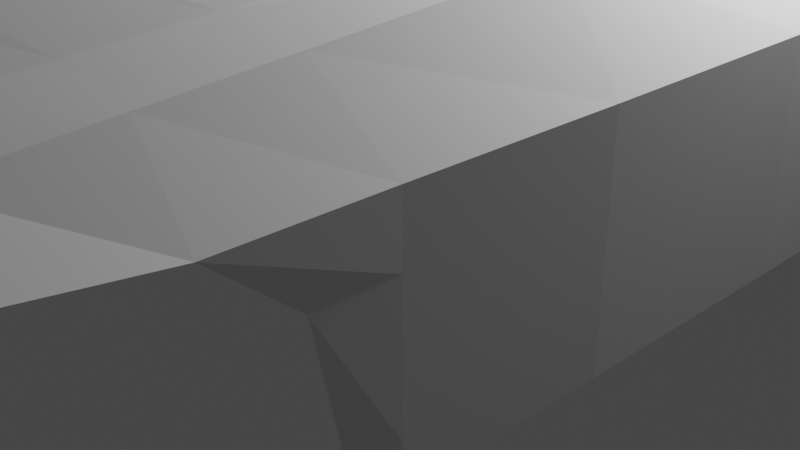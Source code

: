 # Source: mercedes.blend  (saved by Blender 4.3.32; exported with 4.5.12 LTS)
import bpy
from mathutils import Matrix  # noqa: F401  (used for matrix-valued properties, if any)

bpy.ops.wm.read_factory_settings(use_empty=True)
scene = bpy.context.scene
scene.name = 'Scene'

# ---- collections
col_mesh = bpy.data.collections.new('mesh'); scene.collection.children.link(col_mesh)
col_reference_image = bpy.data.collections.new('reference image'); scene.collection.children.link(col_reference_image)
col_collection = bpy.data.collections.new('Collection'); scene.collection.children.link(col_collection)

# ---- world
world_world = bpy.data.worlds.new('World'); scene.world = world_world
world_world.use_nodes = True; world_world.node_tree.nodes.clear()
_N = world_world.node_tree.nodes; _L = world_world.node_tree.links
n0 = _N.new('ShaderNodeOutputWorld'); n0.name = 'World Output'; n0.location = (300, 300)
n1 = _N.new('ShaderNodeBackground'); n1.name = 'Background'; n1.location = (10, 300)
n1.inputs[0].default_value = (0.05088, 0.05088, 0.05088, 1.0)
_L.new(n1.outputs[0], n0.inputs[0])
n0.is_active_output = True
world_world.color = (0.05088, 0.05088, 0.05088)
world_world.use_sun_shadow = False
world_world.sun_shadow_jitter_overblur = 0.0

# ---- cameras
cam_camera = bpy.data.cameras.new('Camera')
cam_camera.clip_end = 100.0
cam_camera.ortho_scale = 7.314

# ---- lights
light_light = bpy.data.lights.new('Light', 'POINT')
light_light.transmission_factor = 0.0
light_light.energy = 1000.0
light_light.shadow_soft_size = 0.1
light_light.shadow_maximum_resolution = 0.006
light_light.use_absolute_resolution = True

# ---- meshes
me_cube_001 = bpy.data.meshes.new('Cube.001')
me_cube_001.from_pydata([(3.82, -8.512, 0.8715), (3.82, -8.512, 2.609), (3.462, 7.458, 0.8715), (3.462, 7.458, 2.769), (0.003957, 8.631, 0.8715), (0.003957, 8.631, 3.824), (0.003957, -8.512, 0.8715), (0.003957, -8.512, 3.092), (3.884, 0.1198, 0.8715), (3.884, 0.1198, 2.752), (0.003957, -0.4319, 5.272), (3.859, -1.906, 2.752), (0.003957, -2.879, 3.824), (3.859, -1.906, 0.8715), (3.884, 2.934, 0.8715), (3.884, 3.616, 2.752), (0.003957, 3.616, 5.355), (3.884, 4.652, 2.879), (0.003957, 4.652, 4.856), (3.782, -5.696, 2.879), (0.003957, -5.696, 3.559), (2.538, 8.495, 3.824), (3.064, -8.512, 0.8715), (2.538, 8.495, 0.8715), (3.064, -8.512, 3.092), (2.301, -0.04792, 5.158), (3.064, -2.403, 3.601), (2.141, 3.616, 5.197), (2.457, 4.652, 4.701), (3.064, -5.696, 3.438), (2.845, 8.451, 3.824), (3.397, -8.512, 0.8715), (3.397, 0.1198, 3.482), (3.397, -1.906, 3.496), (3.397, 3.616, 3.683), (3.397, 4.652, 3.824), (3.397, -5.696, 3.249), (0.003957, 4.134, 5.101), (3.397, -8.512, 3.092), (2.845, 8.451, 0.8715), (2.566, 0.1198, 4.965), (2.734, 3.616, 4.651), (3.884, 1.104, 2.752), (0.003957, 0.7075, 5.428), (3.884, 1.104, 0.8715), (2.21, 0.9834, 5.276), (3.397, 1.104, 3.51), (2.49, 1.104, 5.072), (3.884, 2.525, 0.8715), (3.884, 2.939, 2.752), (0.003957, 2.704, 5.43), (2.163, 2.79, 5.274), (3.397, 2.828, 3.63), (2.443, 2.828, 5.07), (3.462, 7.458, 2.256), (3.82, -8.512, 2.256), (0.003957, -8.512, 2.133), (3.884, 0.1198, 2.256), (3.859, -1.906, 2.256), (3.884, 3.484, 2.256), (3.064, -8.512, 2.133), (3.397, -8.512, 2.133), (2.845, 8.451, 2.256), (3.884, 1.104, 2.256), (3.884, 2.916, 2.256), (3.802, -7.175, 2.609), (0.003957, -7.175, 3.314), (3.802, -7.562, 0.8715), (3.064, -7.175, 3.256), (3.397, -7.175, 3.166), (3.802, -7.175, 2.256), (3.82, -3.574, 0.8715), (3.82, -3.574, 2.752), (0.003957, -4.287, 3.691), (3.064, -4.049, 3.538), (3.397, -3.801, 3.372), (3.82, -3.574, 2.256), (3.801, -4.748, 2.752), (0.003957, -4.992, 3.625), (3.064, -4.873, 3.486), (3.397, -4.748, 3.31), (3.801, -4.169, 2.256), (3.801, -3.876, 0.8715), (3.792, -7.125, 0.8715), (3.792, -6.436, 2.609), (0.003957, -6.436, 3.436), (3.064, -6.436, 3.347), (3.397, -6.436, 3.208), (3.792, -6.767, 2.256), (3.462, 7.458, 1.218), (3.82, -8.512, 1.218), (0.003957, -8.512, 1.187), (0.003957, 8.631, 1.61), (3.884, 0.1198, 1.218), (3.859, -1.906, 1.218), (3.884, 3.073, 1.218), (3.064, -8.512, 1.187), (2.538, 8.495, 1.61), (3.397, -8.512, 1.187), (2.845, 8.451, 1.218), (3.884, 1.104, 1.218), (3.884, 2.652, 1.218), (2.845, 8.451, 1.61), (3.802, -7.465, 1.218), (3.82, -3.574, 1.218), (3.801, -3.949, 1.218), (3.792, -7.036, 1.218), (3.884, 4.134, 2.747), (3.884, 3.197, 0.8715), (3.397, 4.134, 3.754), (3.884, 3.676, 2.256), (3.884, 3.257, 1.218), (3.534, 6.975, 0.8715), (3.609, 6.478, 2.769), (0.003957, 7.233, 3.941), (2.786, 6.961, 3.918), (3.07, 6.903, 3.824), (3.609, 6.598, 2.256), (3.534, 6.975, 1.218), (3.775, 5.542, 2.769), (0.003957, 6.396, 3.986), (2.867, 6.17, 3.949), (3.22, 5.962, 3.824), (3.775, 6.139, 2.256), (3.775, 6.448, 1.218), (3.604, 6.51, 0.8715), (3.065, 4.134, 4.238), (2.302, 4.134, 4.943)], [], [(62, 30, 3, 54), (70, 65, 1, 55), (68, 66, 7, 24), (60, 24, 7, 56), (45, 43, 10, 25), (63, 42, 9, 57), (25, 10, 12, 26), (57, 9, 11, 58), (110, 107, 15, 59), (28, 18, 37, 127), (121, 120, 18, 28), (79, 78, 20, 29), (61, 38, 24, 60), (122, 121, 28, 35), (35, 28, 127, 126), (40, 25, 26, 33), (47, 45, 25, 40), (86, 68, 69, 87), (31, 98, 96, 22), (92, 5, 21, 97), (65, 69, 38, 1), (55, 1, 38, 61), (42, 46, 32, 9), (9, 32, 33, 11), (107, 109, 34, 15), (119, 122, 35, 17), (77, 80, 36, 19), (102, 30, 62, 99), (97, 21, 30, 102), (46, 47, 40, 32), (32, 40, 33), (35, 126, 109), (52, 53, 47, 46), (49, 52, 46, 42), (53, 51, 45, 47), (64, 49, 42, 63), (51, 50, 43, 45), (27, 16, 50, 51), (59, 15, 49, 64), (41, 27, 51, 53), (15, 34, 52, 49), (34, 41, 53, 52), (95, 59, 64, 101), (101, 64, 63, 100), (33, 26, 74, 75), (90, 55, 61, 98), (111, 110, 59, 95), (93, 57, 58, 94), (100, 63, 57, 93), (96, 60, 56, 91), (103, 70, 55, 90), (99, 62, 54, 89), (106, 88, 70, 103), (75, 74, 79, 80), (84, 87, 69, 65), (86, 85, 66, 68), (88, 84, 65, 70), (94, 58, 76, 104), (11, 33, 75, 72), (58, 11, 72, 76), (26, 12, 73, 74), (104, 76, 81, 105), (36, 29, 86, 87), (72, 75, 80, 77), (76, 72, 77, 81), (74, 73, 78, 79), (29, 20, 85, 86), (61, 60, 96, 98), (19, 36, 87, 84), (71, 104, 105, 82), (13, 94, 104, 71), (83, 106, 103, 67), (39, 99, 89, 2), (67, 103, 90, 0), (22, 96, 91, 6), (44, 100, 93, 8), (8, 93, 94, 13), (108, 111, 95, 14), (80, 79, 29, 36), (0, 90, 98, 31), (48, 101, 100, 44), (14, 95, 101, 48), (23, 97, 102, 39), (39, 102, 99), (4, 92, 97, 23), (17, 35, 109, 107), (2, 89, 118, 112), (89, 54, 117, 118), (3, 30, 116, 113), (30, 21, 115, 116), (54, 3, 113, 117), (21, 5, 114, 115), (112, 118, 124, 125), (118, 117, 123, 124), (113, 116, 122, 119), (116, 115, 121, 122), (117, 113, 119, 123), (115, 114, 120, 121), (69, 68, 24, 38), (126, 127, 27, 41), (127, 37, 16, 27), (109, 126, 41, 34)])
_uv = me_cube_001.uv_layers.new(name='UVMap')
_uv.uv.foreach_set('vector', [0.5474, 0.4861, 0.625, 0.4861, 0.625, 0.5, 0.5474, 0.5, 0.5474, 0.7305, 0.625, 0.7305, 0.625, 0.75, 0.5474, 0.75, 0.6698, 0.7305, 0.75, 0.7305, 0.75, 0.75, 0.6698, 0.75, 0.5474, 0.7948, 0.625, 0.7948, 0.625, 0.875, 0.5474, 0.875, 0.6698, 0.6248, 0.75, 0.6248, 0.75, 0.6498, 0.6698, 0.6498, 0.5474, 0.6248, 0.625, 0.6248, 0.625, 0.6498, 0.5474, 0.6498, 0.6698, 0.6498, 0.75, 0.6498, 0.75, 0.6679, 0.6698, 0.6679, 0.5474, 0.6498, 0.625, 0.6498, 0.625, 0.6679, 0.5474, 0.6679, 0.5474, 0.5471, 0.625, 0.5471, 0.625, 0.5609, 0.5474, 0.5609, 0.6545, 0.5333, 0.75, 0.5333, 0.75, 0.5557, 0.6666, 0.5552, 0.6566, 0.5286, 0.75, 0.5282, 0.75, 0.5333, 0.6545, 0.5333, 0.6698, 0.6987, 0.75, 0.6987, 0.75, 0.7089, 0.6698, 0.7089, 0.5474, 0.7639, 0.625, 0.7639, 0.625, 0.7948, 0.5474, 0.7948, 0.6389, 0.5255, 0.6566, 0.5286, 0.6545, 0.5333, 0.6389, 0.5333, 0.6389, 0.5333, 0.6545, 0.5333, 0.6666, 0.5552, 0.6497, 0.5471, 0.6606, 0.6498, 0.6698, 0.6498, 0.6698, 0.6679, 0.6389, 0.6679, 0.6606, 0.6248, 0.6698, 0.6248, 0.6698, 0.6498, 0.6606, 0.6498, 0.6698, 0.7197, 0.6698, 0.7305, 0.6389, 0.7305, 0.6389, 0.7197, 0.375, 0.7639, 0.4181, 0.7639, 0.4181, 0.7948, 0.375, 0.7948, 0.4375, 0.375, 0.625, 0.375, 0.625, 0.4552, 0.4375, 0.4552, 0.625, 0.7305, 0.6389, 0.7305, 0.6389, 0.75, 0.625, 0.75, 0.5474, 0.75, 0.625, 0.75, 0.625, 0.7639, 0.5474, 0.7639, 0.625, 0.6248, 0.6389, 0.6248, 0.6389, 0.6498, 0.625, 0.6498, 0.625, 0.6498, 0.6389, 0.6498, 0.6389, 0.6679, 0.625, 0.6679, 0.625, 0.5471, 0.6389, 0.5471, 0.6389, 0.5609, 0.625, 0.5609, 0.625, 0.5247, 0.6389, 0.5255, 0.6389, 0.5333, 0.625, 0.5333, 0.625, 0.6987, 0.6389, 0.6987, 0.6389, 0.7089, 0.625, 0.7089, 0.4951, 0.4861, 0.625, 0.4861, 0.5474, 0.4861, 0.464, 0.4861, 0.4375, 0.4552, 0.625, 0.4552, 0.625, 0.4861, 0.4375, 0.4861, 0.6389, 0.6248, 0.6606, 0.6248, 0.6606, 0.6498, 0.6389, 0.6498, 0.6389, 0.6498, 0.6606, 0.6498, 0.6389, 0.6679, 0.6389, 0.5333, 0.6497, 0.5471, 0.6389, 0.5471, 0.6389, 0.5792, 0.6606, 0.5809, 0.6606, 0.6248, 0.6389, 0.6248, 0.625, 0.5792, 0.6389, 0.5792, 0.6389, 0.6248, 0.625, 0.6248, 0.6606, 0.5809, 0.6698, 0.5809, 0.6698, 0.6248, 0.6606, 0.6248, 0.5474, 0.5792, 0.625, 0.5792, 0.625, 0.6248, 0.5474, 0.6248, 0.6698, 0.5809, 0.75, 0.5809, 0.75, 0.6248, 0.6698, 0.6248, 0.6698, 0.5609, 0.75, 0.5609, 0.75, 0.5809, 0.6698, 0.5809, 0.5474, 0.5609, 0.625, 0.5609, 0.625, 0.5792, 0.5474, 0.5792, 0.6606, 0.5609, 0.6698, 0.5609, 0.6698, 0.5809, 0.6606, 0.5809, 0.625, 0.5609, 0.6389, 0.5609, 0.6389, 0.5792, 0.625, 0.5792, 0.6389, 0.5609, 0.6606, 0.5609, 0.6606, 0.5809, 0.6389, 0.5792, 0.4181, 0.5609, 0.5474, 0.5609, 0.5474, 0.5792, 0.4181, 0.5792, 0.4181, 0.5792, 0.5474, 0.5792, 0.5474, 0.6248, 0.4181, 0.6248, 0.6389, 0.6679, 0.6698, 0.6679, 0.6698, 0.6884, 0.6389, 0.6884, 0.4181, 0.75, 0.5474, 0.75, 0.5474, 0.7639, 0.4181, 0.7639, 0.4181, 0.5471, 0.5474, 0.5471, 0.5474, 0.5609, 0.4181, 0.5609, 0.4181, 0.6498, 0.5474, 0.6498, 0.5474, 0.6679, 0.4181, 0.6679, 0.4181, 0.6248, 0.5474, 0.6248, 0.5474, 0.6498, 0.4181, 0.6498, 0.4181, 0.7948, 0.5474, 0.7948, 0.5474, 0.875, 0.4181, 0.875, 0.4181, 0.7305, 0.5474, 0.7305, 0.5474, 0.75, 0.4181, 0.75, 0.4181, 0.4861, 0.5474, 0.4861, 0.5474, 0.5, 0.4181, 0.5, 0.4181, 0.7197, 0.5474, 0.7197, 0.5474, 0.7305, 0.4181, 0.7305, 0.6389, 0.6884, 0.6698, 0.6884, 0.6698, 0.6987, 0.6389, 0.6987, 0.625, 0.7197, 0.6389, 0.7197, 0.6389, 0.7305, 0.625, 0.7305, 0.6698, 0.7197, 0.75, 0.7197, 0.75, 0.7305, 0.6698, 0.7305, 0.5474, 0.7197, 0.625, 0.7197, 0.625, 0.7305, 0.5474, 0.7305, 0.4181, 0.6679, 0.5474, 0.6679, 0.5474, 0.6884, 0.4181, 0.6884, 0.625, 0.6679, 0.6389, 0.6679, 0.6389, 0.6884, 0.625, 0.6884, 0.5474, 0.6679, 0.625, 0.6679, 0.625, 0.6884, 0.5474, 0.6884, 0.6698, 0.6679, 0.75, 0.6679, 0.75, 0.6884, 0.6698, 0.6884, 0.4181, 0.6884, 0.5474, 0.6884, 0.5474, 0.6987, 0.4181, 0.6987, 0.6389, 0.7089, 0.6698, 0.7089, 0.6698, 0.7197, 0.6389, 0.7197, 0.625, 0.6884, 0.6389, 0.6884, 0.6389, 0.6987, 0.625, 0.6987, 0.5474, 0.6884, 0.625, 0.6884, 0.625, 0.6987, 0.5474, 0.6987, 0.6698, 0.6884, 0.75, 0.6884, 0.75, 0.6987, 0.6698, 0.6987, 0.6698, 0.7089, 0.75, 0.7089, 0.75, 0.7197, 0.6698, 0.7197, 0.5474, 0.7639, 0.5474, 0.7948, 0.4181, 0.7948, 0.4181, 0.7639, 0.625, 0.7089, 0.6389, 0.7089, 0.6389, 0.7197, 0.625, 0.7197, 0.375, 0.6884, 0.4181, 0.6884, 0.4181, 0.6987, 0.375, 0.6987, 0.375, 0.6679, 0.4181, 0.6679, 0.4181, 0.6884, 0.375, 0.6884, 0.375, 0.7197, 0.4181, 0.7197, 0.4181, 0.7305, 0.375, 0.7305, 0.375, 0.4861, 0.4181, 0.4861, 0.4181, 0.5, 0.375, 0.5, 0.375, 0.7305, 0.4181, 0.7305, 0.4181, 0.75, 0.375, 0.75, 0.375, 0.7948, 0.4181, 0.7948, 0.4181, 0.875, 0.375, 0.875, 0.375, 0.6248, 0.4181, 0.6248, 0.4181, 0.6498, 0.375, 0.6498, 0.375, 0.6498, 0.4181, 0.6498, 0.4181, 0.6679, 0.375, 0.6679, 0.375, 0.5471, 0.4181, 0.5471, 0.4181, 0.5609, 0.375, 0.5609, 0.6389, 0.6987, 0.6698, 0.6987, 0.6698, 0.7089, 0.6389, 0.7089, 0.375, 0.75, 0.4181, 0.75, 0.4181, 0.7639, 0.375, 0.7639, 0.375, 0.5792, 0.4181, 0.5792, 0.4181, 0.6248, 0.375, 0.6248, 0.375, 0.5609, 0.4181, 0.5609, 0.4181, 0.5792, 0.375, 0.5792, 0.375, 0.4552, 0.4375, 0.4552, 0.4375, 0.4861, 0.375, 0.4861, 0.375, 0.4861, 0.4375, 0.4861, 0.4043, 0.4861, 0.375, 0.375, 0.4375, 0.375, 0.4375, 0.4552, 0.375, 0.4552, 0.625, 0.5333, 0.6389, 0.5333, 0.6389, 0.5471, 0.625, 0.5471, 0.375, 0.5, 0.4181, 0.5, 0.4181, 0.5057, 0.375, 0.5057, 0.4181, 0.5, 0.5474, 0.5, 0.5474, 0.5116, 0.4181, 0.5057, 0.625, 0.5, 0.6389, 0.5, 0.6389, 0.5136, 0.625, 0.5116, 0.6389, 0.5, 0.6698, 0.5, 0.6599, 0.5215, 0.6389, 0.5136, 0.5474, 0.5, 0.625, 0.5, 0.625, 0.5116, 0.5474, 0.5116, 0.6698, 0.5, 0.75, 0.5, 0.75, 0.5204, 0.6599, 0.5215, 0.375, 0.5057, 0.4181, 0.5057, 0.4181, 0.5247, 0.375, 0.5112, 0.4181, 0.5057, 0.5474, 0.5116, 0.5474, 0.5247, 0.4181, 0.5247, 0.625, 0.5116, 0.6389, 0.5136, 0.6389, 0.5255, 0.625, 0.5247, 0.6389, 0.5136, 0.6599, 0.5215, 0.6566, 0.5286, 0.6389, 0.5255, 0.5474, 0.5116, 0.625, 0.5116, 0.625, 0.5247, 0.5474, 0.5247, 0.6599, 0.5215, 0.75, 0.5204, 0.75, 0.5282, 0.6566, 0.5286, 0.6389, 0.7305, 0.6698, 0.7305, 0.6698, 0.75, 0.6389, 0.75, 0.6497, 0.5471, 0.6666, 0.5552, 0.6698, 0.5609, 0.6606, 0.5609, 0.6666, 0.5552, 0.75, 0.5557, 0.75, 0.5609, 0.6698, 0.5609, 0.6389, 0.5471, 0.6497, 0.5471, 0.6606, 0.5609, 0.6389, 0.5609])
me_cube_001.update()

# ---- objects
ob_cube = bpy.data.objects.new('Cube', me_cube_001)
ob_front = bpy.data.objects.new('front', None)
ob_right = bpy.data.objects.new('right', None)
ob_back = bpy.data.objects.new('back', None)
ob_top = bpy.data.objects.new('top', None)
ob_light = bpy.data.objects.new('Light', light_light)
ob_camera = bpy.data.objects.new('Camera', cam_camera)

# ---- transforms, parenting, visibility, modifiers, constraints
ob_cube.location = (0.0, 0.0, 0.0)
ob_front.location = (4.954, -2.154, 1.183)
ob_front.rotation_euler = (1.571, -0.0, -0.0)
ob_front.empty_display_type = 'IMAGE'
ob_front.empty_display_size = 20.0
ob_front.use_empty_image_alpha = True
ob_front.color = (1.0, 1.0, 1.0, 0.5)
ob_right.location = (4.954, 0.0, -4.461)
ob_right.rotation_euler = (1.571, -0.0, 1.571)
ob_right.empty_display_type = 'IMAGE'
ob_right.empty_display_size = 20.0
ob_right.empty_image_depth = 'BACK'
ob_right.use_empty_image_alpha = True
ob_right.color = (1.0, 1.0, 1.0, 0.5)
ob_back.location = (-5.06, 2.357, 1.183)
ob_back.rotation_euler = (1.571, -0.0, -0.0)
ob_back.empty_display_type = 'IMAGE'
ob_back.empty_display_size = 20.0
ob_back.use_empty_image_alpha = True
ob_back.color = (1.0, 1.0, 1.0, 0.2)
ob_top.location = (5.648, 0.0, 5.0)
ob_top.rotation_euler = (3.142, 0.0, 1.571)
ob_top.empty_display_type = 'IMAGE'
ob_top.empty_display_size = 20.0
ob_top.empty_image_depth = 'BACK'
ob_top.use_empty_image_alpha = True
ob_top.color = (1.0, 1.0, 1.0, 0.5)
ob_light.location = (4.076, 1.005, 5.904)
ob_light.rotation_euler = (0.6503, 0.05522, 1.866)
ob_light.lock_rotations_4d = False
ob_light.empty_display_type = 'ARROWS'
ob_light.color = (0.0, 0.0, 0.0, 0.0)
ob_light.lineart.crease_threshold = 0.0
ob_camera.location = (7.359, -6.926, 4.958)
ob_camera.rotation_euler = (1.109, 0.0, 0.8149)
ob_camera.lock_rotations_4d = False
ob_camera.empty_display_type = 'ARROWS'
ob_camera.color = (0.0, 0.0, 0.0, 0.0)
ob_camera.display_type = 'WIRE'
ob_camera.lineart.crease_threshold = 0.0

# ---- collection membership
col_mesh.objects.link(ob_cube)
col_reference_image.objects.link(ob_front)
col_reference_image.objects.link(ob_right)
col_reference_image.objects.link(ob_back)
col_reference_image.objects.link(ob_top)
col_collection.objects.link(ob_light)
col_collection.objects.link(ob_camera)

# ---- scene / render settings (as saved in the file)
scene.camera = ob_camera
scene.frame_start = 1; scene.frame_end = 250; scene.frame_set(1)
scene.render.engine = 'BLENDER_EEVEE_NEXT'
scene.view_settings.view_transform = 'Filmic'
bpy.context.view_layer.update()
